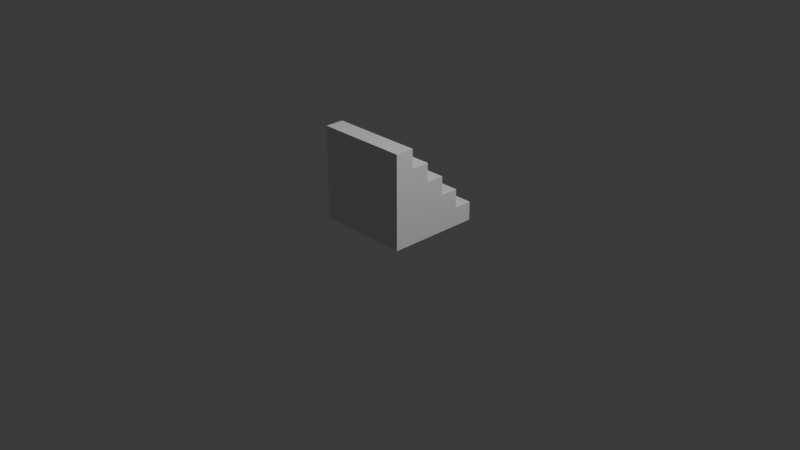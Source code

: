 # Source: stair.blend  (saved by Blender 5.0.118; exported with 4.5.12 LTS)
import bpy
from mathutils import Matrix  # noqa: F401  (used for matrix-valued properties, if any)

bpy.ops.wm.read_factory_settings(use_empty=True)
scene = bpy.context.scene
scene.name = 'Scene'

# ---- collections
col_collection = bpy.data.collections.new('Collection'); scene.collection.children.link(col_collection)

# ---- materials (node trees are filled in below, after node groups)
mat_material = bpy.data.materials.new('Material')
mat_material.alpha_threshold = 0.0
mat_material.use_backface_culling_lightprobe_volume = False
mat_material.roughness = 0.5
mat_material.line_color = (0.0, 0.0, 0.0, 1.0)

# ---- material node trees
mat_material.use_nodes = True; mat_material.node_tree.nodes.clear()
_N = mat_material.node_tree.nodes; _L = mat_material.node_tree.links
n0 = _N.new('ShaderNodeOutputMaterial'); n0.name = 'Material Output'; n0.location = (200, 100)
n1 = _N.new('ShaderNodeBsdfPrincipled'); n1.name = 'Principled BSDF'; n1.location = (-200, 100)
_L.new(n1.outputs[0], n0.inputs[0])
n0.is_active_output = True

# ---- world
world_world = bpy.data.worlds.new('World'); scene.world = world_world
world_world.use_nodes = True; world_world.node_tree.nodes.clear()
_N = world_world.node_tree.nodes; _L = world_world.node_tree.links
n0 = _N.new('ShaderNodeOutputWorld'); n0.name = 'World Output'; n0.location = (200, 100)
n1 = _N.new('ShaderNodeBackground'); n1.name = 'Background'; n1.location = (-200, 100)
n1.inputs[0].default_value = (0.05088, 0.05088, 0.05088, 1.0)
_L.new(n1.outputs[0], n0.inputs[0])
n0.is_active_output = True
world_world.color = (0.05088, 0.05088, 0.05088)
world_world.sun_shadow_jitter_overblur = 0.0

# ---- cameras
cam_camera = bpy.data.cameras.new('Camera')
cam_camera.clip_end = 100.0
cam_camera.ortho_scale = 7.314

# ---- lights
light_light = bpy.data.lights.new('Light', 'POINT')
light_light.energy = 1000.0
light_light.shadow_soft_size = 0.1

# ---- meshes
me_cube = bpy.data.meshes.new('Cube')
me_cube.from_pydata([(1.0, 1.0, 0.4), (1.0, 1.0, 0.0), (1.0, -1.0, 0.4), (1.0, -1.0, 0.0), (-1.0, 1.0, 0.4), (-1.0, 1.0, 0.0), (-1.0, -1.0, 0.4), (-1.0, -1.0, 0.0), (0.6, 1.0, 0.0), (0.2, 1.0, 0.0), (-0.2, 1.0, 0.0), (-0.6, 1.0, 0.0), (0.6, -1.0, 0.4), (0.2, -1.0, 0.4), (-0.2, -1.0, 0.4), (-0.6, -1.0, 0.4), (-0.6, -1.0, 0.0), (-0.2, -1.0, 0.0), (0.2, -1.0, 0.0), (0.6, -1.0, 0.0), (-0.6, 1.0, 0.4), (-0.2, 1.0, 0.4), (0.2, 1.0, 0.4), (0.6, 1.0, 0.4), (-0.6, -1.0, 0.8), (-1.0, -1.0, 0.8), (-1.0, 1.0, 0.8), (0.6, -1.0, 0.8), (0.2, -1.0, 0.8), (-0.2, -1.0, 0.8), (-0.6, 1.0, 0.8), (-0.2, 1.0, 0.8), (0.2, 1.0, 0.8), (0.6, 1.0, 0.8), (-0.6, -1.0, 1.2), (-1.0, -1.0, 1.2), (-1.0, 1.0, 1.2), (0.2, -1.0, 1.2), (-0.2, -1.0, 1.2), (-0.6, 1.0, 1.2), (-0.2, 1.0, 1.2), (0.2, 1.0, 1.2), (-0.6, -1.0, 1.6), (-1.0, -1.0, 1.6), (-1.0, 1.0, 1.6), (-0.2, -1.0, 1.6), (-0.6, 1.0, 1.6), (-0.2, 1.0, 1.6), (-0.6, -1.0, 2.0), (-1.0, -1.0, 2.0), (-1.0, 1.0, 2.0), (-0.6, 1.0, 2.0)], [], [(14, 13, 28, 29), (16, 15, 6, 7), (7, 6, 4, 5), (8, 1, 3, 19), (1, 0, 2, 3), (8, 23, 0, 1), (5, 4, 20, 11), (11, 20, 21, 10), (10, 21, 22, 9), (9, 22, 23, 8), (5, 11, 16, 7), (11, 10, 17, 16), (10, 9, 18, 17), (9, 8, 19, 18), (3, 2, 12, 19), (19, 12, 13, 18), (18, 13, 14, 17), (17, 14, 15, 16), (0, 23, 12, 2), (20, 4, 26, 30), (13, 12, 27, 28), (23, 22, 32, 33), (25, 24, 34, 35), (33, 32, 28, 27), (24, 29, 38, 34), (31, 30, 39, 40), (21, 20, 30, 31), (15, 14, 29, 24), (4, 6, 25, 26), (22, 21, 31, 32), (12, 23, 33, 27), (6, 15, 24, 25), (39, 36, 44, 46), (41, 40, 38, 37), (38, 40, 47, 45), (32, 31, 40, 41), (30, 26, 36, 39), (29, 28, 37, 38), (26, 25, 35, 36), (28, 32, 41, 37), (46, 44, 50, 51), (47, 46, 42, 45), (35, 34, 42, 43), (40, 39, 46, 47), (34, 38, 45, 42), (36, 35, 43, 44), (51, 50, 49, 48), (44, 43, 49, 50), (42, 46, 51, 48), (43, 42, 48, 49)])
_uv = me_cube.uv_layers.new(name='UVMap')
_uv.uv.foreach_set('vector', [0.7968, 0.4017, 0.7968, 0.6021, 0.6002, 0.6021, 0.6002, 0.4017, 0.9934, 0.2051, 0.7968, 0.2051, 0.7968, 0.008533, 0.9934, 0.008533, 0.9943, 0.9973, 0.7969, 0.9973, 0.7969, 0.01055, 0.9943, 0.01055, 0.9934, 0.8, 0.9934, 0.9973, 0.006591, 0.9973, 0.006592, 0.8, 0.9943, 0.9894, 0.7969, 0.9894, 0.7969, 0.002659, 0.9943, 0.002659, 0.006644, 0.796, 0.204, 0.796, 0.204, 0.9934, 0.006644, 0.9934, 0.006644, 0.006605, 0.204, 0.006605, 0.204, 0.204, 0.006644, 0.204, 0.006644, 0.204, 0.204, 0.204, 0.204, 0.4013, 0.006644, 0.4013, 0.006644, 0.4013, 0.204, 0.4013, 0.204, 0.5987, 0.006644, 0.5987, 0.006644, 0.5987, 0.204, 0.5987, 0.204, 0.796, 0.006644, 0.796, 0.9934, 0.01055, 0.9934, 0.2079, 0.006592, 0.2079, 0.006592, 0.01055, 0.9934, 0.2079, 0.9934, 0.4053, 0.006592, 0.4053, 0.006592, 0.2079, 0.9934, 0.4053, 0.9934, 0.6026, 0.006592, 0.6026, 0.006592, 0.4053, 0.9934, 0.6026, 0.9934, 0.8, 0.006592, 0.8, 0.006592, 0.6026, 0.9934, 0.9953, 0.7968, 0.9953, 0.7968, 0.7987, 0.9934, 0.7987, 0.9934, 0.7987, 0.7968, 0.7987, 0.7968, 0.6021, 0.9934, 0.6021, 0.9934, 0.6021, 0.7968, 0.6021, 0.7968, 0.4017, 0.9934, 0.4017, 0.9934, 0.4017, 0.7968, 0.4017, 0.7968, 0.2051, 0.9934, 0.2051, 0.7969, 0.9894, 0.5996, 0.9894, 0.5996, 0.002659, 0.7969, 0.002659, 0.204, 0.204, 0.204, 0.006605, 0.4014, 0.006605, 0.4014, 0.204, 0.7968, 0.6021, 0.7968, 0.7987, 0.6002, 0.7987, 0.6002, 0.6021, 0.204, 0.796, 0.204, 0.5987, 0.4014, 0.5987, 0.4014, 0.796, 0.6002, 0.008533, 0.6002, 0.2051, 0.4036, 0.2051, 0.4036, 0.008533, 0.4022, 0.9894, 0.2049, 0.9894, 0.2049, 0.002659, 0.4022, 0.002659, 0.6002, 0.2051, 0.6002, 0.4017, 0.4036, 0.4017, 0.4036, 0.2051, 0.4014, 0.4013, 0.4014, 0.204, 0.5987, 0.204, 0.5987, 0.4013, 0.204, 0.4013, 0.204, 0.204, 0.4014, 0.204, 0.4014, 0.4013, 0.7968, 0.2051, 0.7968, 0.4017, 0.6002, 0.4017, 0.6002, 0.2051, 0.7969, 0.01055, 0.7969, 0.9973, 0.5996, 0.9973, 0.5996, 0.01055, 0.204, 0.5987, 0.204, 0.4013, 0.4014, 0.4013, 0.4014, 0.5987, 0.5996, 0.002659, 0.5996, 0.9894, 0.4022, 0.9894, 0.4022, 0.002659, 0.7968, 0.008533, 0.7968, 0.2051, 0.6002, 0.2051, 0.6002, 0.008533, 0.5987, 0.204, 0.5987, 0.006605, 0.7961, 0.006605, 0.7961, 0.204, 0.006591, 0.9894, 0.2039, 0.9894, 0.2039, 0.002659, 0.006591, 0.002659, 0.2039, 0.002659, 0.2039, 0.9894, 0.4013, 0.9894, 0.4013, 0.002659, 0.4014, 0.5987, 0.4014, 0.4013, 0.5987, 0.4013, 0.5987, 0.5987, 0.4014, 0.204, 0.4014, 0.006605, 0.5987, 0.006605, 0.5987, 0.204, 0.6002, 0.4017, 0.6002, 0.6021, 0.4036, 0.6021, 0.4036, 0.4017, 0.5996, 0.01055, 0.5996, 0.9973, 0.4022, 0.9973, 0.4022, 0.01055, 0.2049, 0.002659, 0.2049, 0.9894, 0.006591, 0.9894, 0.006591, 0.002659, 0.7961, 0.204, 0.7961, 0.006605, 0.9934, 0.006606, 0.9934, 0.204, 0.4013, 0.9894, 0.5987, 0.9894, 0.5987, 0.002659, 0.4013, 0.002659, 0.4036, 0.008533, 0.4036, 0.2051, 0.2071, 0.2051, 0.2071, 0.008533, 0.5987, 0.4013, 0.5987, 0.204, 0.7961, 0.204, 0.7961, 0.4013, 0.4036, 0.2051, 0.4036, 0.4017, 0.2071, 0.4017, 0.2071, 0.2051, 0.4022, 0.01055, 0.4022, 0.9973, 0.2049, 0.9973, 0.2049, 0.01055, 0.796, 0.9894, 0.9934, 0.9894, 0.9934, 0.002659, 0.796, 0.002659, 0.2049, 0.01055, 0.2049, 0.9973, 0.007501, 0.9973, 0.007502, 0.01055, 0.5987, 0.002659, 0.5987, 0.9894, 0.796, 0.9894, 0.796, 0.002659, 0.2071, 0.008533, 0.2071, 0.2051, 0.006611, 0.2051, 0.006611, 0.008533])
me_cube.materials.append(mat_material)
me_cube.use_mirror_vertex_groups = False
me_cube.update()

# ---- objects
ob_cube = bpy.data.objects.new('Cube', me_cube)
ob_light = bpy.data.objects.new('Light', light_light)
ob_camera = bpy.data.objects.new('Camera', cam_camera)

# ---- transforms, parenting, visibility, modifiers, constraints
ob_cube.location = (0.0, 0.0, 0.0)
ob_cube.rotation_euler = (0.0, -0.0, 1.571)
ob_cube.scale = (0.5, 0.5, 0.5)
ob_cube.lock_rotations_4d = False
ob_cube.empty_display_type = 'ARROWS'
ob_cube.lineart.crease_threshold = 0.0
_m = ob_cube.modifiers.new('Triangulate', 'TRIANGULATE')
ob_light.location = (4.076, 1.005, 5.904)
ob_light.rotation_euler = (0.6503, 0.05522, 1.866)
ob_light.lock_rotations_4d = False
ob_light.empty_display_type = 'ARROWS'
ob_light.color = (0.0, 0.0, 0.0, 0.0)
ob_light.lineart.crease_threshold = 0.0
ob_camera.location = (7.359, -6.926, 4.958)
ob_camera.rotation_euler = (1.109, 0.0, 0.8149)
ob_camera.lock_rotations_4d = False
ob_camera.empty_display_type = 'ARROWS'
ob_camera.color = (0.0, 0.0, 0.0, 0.0)
ob_camera.display_type = 'WIRE'
ob_camera.lineart.crease_threshold = 0.0

# ---- collection membership
col_collection.objects.link(ob_cube)
col_collection.objects.link(ob_light)
col_collection.objects.link(ob_camera)

# ---- scene / render settings (as saved in the file)
scene.camera = ob_camera
scene.frame_start = 1; scene.frame_end = 250; scene.frame_set(1)
scene.render.engine = 'BLENDER_EEVEE_NEXT'
scene.render.bake_bias = 0.0
scene.render.bake_samples = 0
scene.cycles.sampling_pattern = 'TABULATED_SOBOL'
scene.eevee.use_volume_custom_range = False
bpy.context.view_layer.update()
